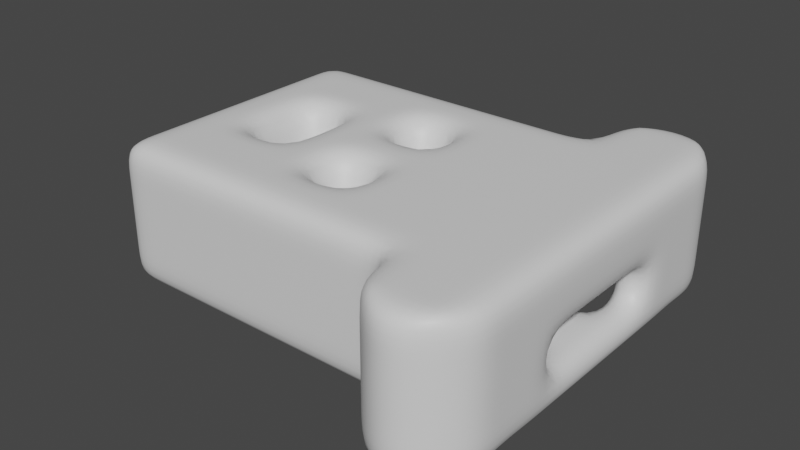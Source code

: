 # Source: Misc_Arena_1.blend  (saved by Blender 3.3.6; exported with 4.5.12 LTS)
import bpy
from mathutils import Matrix  # noqa: F401  (used for matrix-valued properties, if any)

bpy.ops.wm.read_factory_settings(use_empty=True)
scene = bpy.context.scene
scene.name = 'Scene'

# ---- collections
col_collection = bpy.data.collections.new('Collection'); scene.collection.children.link(col_collection)

# ---- materials (node trees are filled in below, after node groups)
mat_material = bpy.data.materials.new('Material')
mat_material.alpha_threshold = 0.0
mat_material.use_transparent_shadow = False
mat_material.roughness = 0.5
mat_material.line_color = (0.0, 0.0, 0.0, 1.0)

# ---- material node trees
mat_material.use_nodes = True; mat_material.node_tree.nodes.clear()
_N = mat_material.node_tree.nodes; _L = mat_material.node_tree.links
n0 = _N.new('ShaderNodeOutputMaterial'); n0.name = 'Material Output'; n0.location = (300, 300)
n1 = _N.new('ShaderNodeBsdfPrincipled'); n1.name = 'Principled BSDF'; n1.location = (10, 300)
n1.distribution = 'GGX'
n1.subsurface_method = 'RANDOM_WALK_SKIN'
n1.inputs[3].default_value = 1.45
n1.inputs[27].default_value = (0.0, 0.0, 0.0, 1.0)
n1.inputs[28].default_value = 1.0
_L.new(n1.outputs[0], n0.inputs[0])
n0.is_active_output = True

# ---- world
world_world = bpy.data.worlds.new('World'); scene.world = world_world
world_world.use_nodes = True; world_world.node_tree.nodes.clear()
_N = world_world.node_tree.nodes; _L = world_world.node_tree.links
n0 = _N.new('ShaderNodeOutputWorld'); n0.name = 'World Output'; n0.location = (300, 300)
n1 = _N.new('ShaderNodeBackground'); n1.name = 'Background'; n1.location = (10, 300)
n1.inputs[0].default_value = (0.05088, 0.05088, 0.05088, 1.0)
_L.new(n1.outputs[0], n0.inputs[0])
n0.is_active_output = True
world_world.color = (0.05088, 0.05088, 0.05088)
world_world.use_sun_shadow = False
world_world.sun_shadow_jitter_overblur = 0.0

# ---- meshes
me_cube = bpy.data.meshes.new('Cube')
me_cube.from_pydata([(2.0, -2.0, 2.0), (2.0, -2.0, 0.0), (-2.0, -2.0, 2.0), (-2.0, -2.0, 0.0), (-2.0, 0.0, 0.0), (-2.0, -1.0, 0.0), (2.0, 0.0, 2.0), (2.0, -1.0, 2.0), (-2.0, -1.0, 2.0), (-2.0, 0.0, 2.0), (2.0, -1.0, 0.0), (2.0, 0.0, 0.0), (1.0, -2.0, 2.0), (0.0, -2.0, 2.0), (-1.0, -2.0, 2.0), (-1.0, -2.0, 0.0), (0.0, -2.0, 0.0), (1.0, -2.0, 0.0), (1.0, 0.0, 0.0), (0.0, 0.0, 0.0), (-1.0, 0.0, 0.0), (1.0, -1.0, 0.0), (0.0, -1.0, 0.0), (-1.0, -1.0, 0.25), (-1.0, 0.0, 2.0), (0.0, 0.0, 2.0), (1.0, 0.0, 2.0), (-1.0, -1.0, 2.0), (0.0, -1.0, 2.0), (1.0, -1.0, 2.0), (-2.0, -2.0, 1.0), (2.0, -2.0, 1.0), (2.0, 0.0, 1.0), (2.0, -1.0, 1.0), (-3.0, -0.5, 2.0), (0.0, -2.0, 1.0), (-1.0, -2.0, 1.0), (-2.0, -1.5, 0.0), (-2.0, -2.0, 1.5), (2.0, -2.0, 0.5), (-1.5, -2.0, 2.0), (2.0, -1.5, 2.0), (1.5, -2.0, 0.0), (-2.0, -0.5, 0.0), (2.0, -0.5, 2.0), (-2.0, -1.5, 2.0), (-2.0, -0.5, 2.0), (2.0, -1.5, 0.0), (2.0, -0.5, 0.0), (2.0, 0.0, 0.5), (2.0, -1.0, 0.5), (-1.5, 0.0, 0.0), (-1.5, -1.0, 0.0), (-3.0, -1.0, 2.0), (1.5, 0.0, 2.0), (1.5, -1.0, 2.0), (1.5, -2.0, 2.0), (0.5, -2.0, 2.0), (-0.5, -2.0, 2.0), (-1.5, -2.0, 0.0), (-0.5, -2.0, 0.0), (0.5, -2.0, 0.0), (1.5, 0.0, 0.0), (0.5, 0.0, 0.0), (-0.5, 0.0, 0.0), (1.5, -1.0, 0.0), (0.5, -1.0, 0.0), (-0.5, -1.0, 0.25), (-1.5, 0.0, 2.0), (-0.5, 0.0, 2.0), (0.5, 0.0, 2.0), (-1.5, -1.0, 2.0), (-0.5, -1.0, 2.0), (0.5, -1.0, 2.0), (1.0, -0.5, 2.0), (0.0, -0.5, 2.0), (-1.0, -0.5, 2.0), (-1.0, -0.5, 0.25), (0.0, -0.5, 0.0), (1.0, -0.5, 0.0), (-1.0, -1.5, 0.0), (0.0, -1.5, 0.0), (1.0, -1.5, 0.0), (0.0, -2.0, 0.5), (-1.0, -2.0, 0.5), (1.0, -1.5, 2.0), (0.0, -1.5, 2.0), (-1.0, -1.5, 2.0), (-2.0, -2.0, 0.5), (2.0, -2.0, 1.5), (2.0, 0.0, 1.5), (2.0, -1.0, 1.5), (-3.0, -1.5, 2.0), (0.0, -2.0, 1.5), (-1.0, -2.0, 1.5), (-0.5, -2.0, 1.0), (0.5, -2.0, 1.0), (-3.0, -1.0, 0.0), (-3.0, -0.5, 0.0), (2.0, -0.5, 1.0), (2.0, -1.5, 1.0), (-1.5, -2.0, 1.0), (-1.5, -2.0, 0.5), (2.0, -1.5, 0.5), (2.0, -0.5, 0.5), (-3.0, -2.0, 2.0), (-3.0, -2.0, 1.5), (0.5, -2.0, 0.5), (-0.5, -2.0, 0.5), (-0.5, -1.5, 2.0), (0.5, -1.5, 2.0), (1.5, -1.5, 2.0), (-0.5, -2.0, 1.5), (0.5, -2.0, 1.5), (0.5, -1.5, 0.0), (-0.5, -1.5, 0.0), (-1.5, -1.5, 0.0), (0.5, -0.5, 0.0), (-0.5, -0.5, 0.25), (-1.5, -0.5, 0.0), (-0.5, -0.5, 2.0), (0.5, -0.5, 2.0), (1.5, -0.5, 2.0), (-1.5, -0.5, 2.0), (-3.0, -2.0, 0.0), (-3.0, -1.5, 0.0), (1.5, -0.5, 0.0), (2.0, -0.5, 1.5), (2.0, -1.5, 1.5), (1.5, -1.5, 0.0), (-1.5, -2.0, 1.5), (-1.5, -1.5, 2.0), (0.5, -1.0, 0.75), (0.0, -1.0, 0.5), (0.0, -0.5, 0.5), (0.5, -0.5, 0.75), (1.5, 0.0, 1.0), (1.0, 0.0, 1.0), (1.5, -1.0, 1.0), (1.0, -1.0, 1.0), (1.0, -0.5, 1.0), (1.5, -0.5, 1.0), (2.0, -2.5, 0.5), (2.0, -2.5, 0.0), (1.5, -2.5, 0.0), (1.5, -2.5, 2.0), (1.0, -2.5, 2.0), (0.5, -2.5, 0.0), (1.0, -2.5, 0.0), (2.0, -2.5, 1.5), (2.0, -2.5, 1.0), (2.0, -2.5, 2.0), (0.5, -2.5, 2.0), (0.5, -2.5, 1.0), (0.5, -2.5, 0.5), (0.5, -2.5, 1.5), (0.5, -0.5, 0.5), (0.5, -1.0, 0.5), (1.0, 0.0, 0.5), (1.0, -1.0, 0.5), (1.0, -0.5, 0.5), (0.0, -1.0, 0.25), (0.0, -0.5, 0.25), (1.5, -1.0, 0.5), (1.5, -0.5, 0.5), (1.5, 0.0, 0.5), (-2.5, -1.5, 0.0), (-2.5, -2.0, 0.0), (-2.5, -2.0, 1.5), (-2.5, -2.0, 2.0), (-2.5, -0.5, 0.0), (-2.5, -1.0, 0.0), (-2.5, -1.5, 2.0), (-2.5, -1.0, 2.0), (-2.5, -0.5, 2.0), (-2.5, 0.0, 2.0), (-2.5, 0.0, 0.0), (-2.5, -2.0, 0.5), (-2.5, -2.0, 1.0), (-3.0, 0.0, 2.0), (-4.0, -1.5, 2.0), (-3.0, 0.0, 0.0), (-3.0, -2.0, 0.5), (-3.0, -2.0, 1.0), (-4.0, 0.0, 2.0), (-4.0, -0.5, 2.0), (-4.0, -1.0, 0.0), (-4.0, -1.0, 0.5), (-4.0, 0.0, 0.0), (-4.0, 0.0, 0.5), (-4.0, -2.0, 1.0), (-4.0, -2.0, 0.5), (-3.5, -2.0, 0.5), (-3.5, -2.0, 1.0), (-3.5, 0.0, 0.0), (-3.5, -1.0, 0.0), (-3.5, -0.5, 2.0), (-3.5, 0.0, 2.0), (-3.5, -1.5, 2.0), (-3.5, -1.0, 2.0), (-3.5, -0.5, 0.0), (-3.5, -2.0, 1.5), (-3.5, -2.0, 2.0), (-3.5, -1.5, 0.0), (-3.5, -2.0, 0.0), (-4.0, -1.0, 2.0), (-4.0, -0.5, 0.0), (-4.0, -2.0, 1.5), (-4.0, -2.0, 2.0), (-4.0, -1.5, 0.0), (-4.0, -2.0, 0.0), (-4.0, -1.0, 1.5), (-4.0, -1.0, 1.0), (-4.0, 0.0, 1.5), (-4.0, 0.0, 1.0), (-4.0, -0.5, 1.0), (-4.0, -1.5, 1.0), (-4.0, -1.5, 0.5), (-4.0, -0.5, 0.5), (-4.0, -0.5, 1.5), (-4.0, -1.5, 1.5), (1.5, -3.0, 2.0), (1.0, -3.0, 2.0), (1.0, -3.0, 0.5), (1.0, -3.0, 0.0), (1.0, -3.0, 1.5), (1.0, -3.0, 1.0), (1.5, -3.0, 1.0), (1.5, -3.0, 0.0), (1.5, -3.0, 0.5), (1.5, -3.0, 1.5), (1.5, -1.5, 0.6667), (1.0, -1.5, 0.6667), (1.0, -2.0, 0.3333), (1.0, -1.75, 0.5), (1.5, -1.75, 0.5), (1.5, -2.0, 0.3333), (1.0, -1.75, 0.0), (1.5, -1.75, 0.0)], [], [(131, 40, 2, 45), (130, 38, 2, 40), (129, 238, 42, 1, 47), (128, 89, 0, 41), (56, 0, 151, 145), (127, 91, 7, 44), (126, 65, 10, 48), (123, 71, 8, 46), (122, 55, 29, 74), (121, 73, 28, 75), (120, 72, 27, 76), (161, 133, 67), (117, 66, 21, 79), (61, 107, 154, 147), (116, 59, 15, 80), (115, 60, 16, 81), (114, 61, 17, 237, 82), (89, 31, 150, 149), (113, 93, 13, 57), (112, 94, 14, 58), (111, 56, 12, 85), (110, 57, 13, 86), (109, 58, 14, 87), (108, 84, 36, 95), (107, 83, 35, 96), (39, 1, 143, 142), (46, 8, 173, 174), (103, 39, 31, 100), (102, 88, 30, 101), (59, 3, 88, 102), (15, 59, 102, 84), (84, 102, 101, 36), (47, 1, 39, 103), (10, 47, 103, 50), (50, 103, 100, 33), (113, 57, 152, 155), (17, 61, 147, 148), (48, 10, 50, 104), (11, 48, 104, 49), (9, 46, 174, 175), (38, 30, 178, 168), (45, 2, 169, 172), (2, 38, 168, 169), (8, 45, 172, 173), (88, 3, 167, 177), (96, 113, 155, 153), (61, 16, 83, 107), (12, 56, 145, 146), (60, 15, 84, 108), (16, 60, 108, 83), (83, 108, 95, 35), (86, 13, 58, 109), (28, 86, 109, 72), (72, 109, 87, 27), (85, 12, 57, 110), (29, 85, 110, 73), (73, 110, 86, 28), (41, 0, 56, 111), (7, 41, 111, 55), (55, 111, 85, 29), (95, 36, 94, 112), (35, 95, 112, 93), (93, 112, 58, 13), (96, 35, 93, 113), (0, 89, 149, 151), (31, 39, 142, 150), (81, 16, 61, 114), (22, 81, 114, 66), (66, 114, 82, 21), (80, 15, 60, 115), (23, 80, 115, 67), (37, 3, 59, 116), (5, 37, 116, 52), (76, 77, 119, 123), (52, 71, 123, 119), (19, 78, 117, 63), (63, 117, 79, 18), (77, 23, 67, 118), (20, 77, 118, 64), (43, 5, 52, 119), (4, 43, 119, 51), (75, 28, 72, 120), (25, 75, 120, 69), (69, 120, 76, 24), (74, 29, 73, 121), (26, 74, 121, 70), (70, 121, 75, 25), (44, 7, 55, 122), (6, 44, 122, 54), (54, 122, 74, 26), (24, 76, 123, 68), (68, 123, 46, 9), (119, 77, 51), (52, 23, 27, 71), (37, 5, 171, 166), (3, 37, 166, 167), (30, 88, 177, 178), (43, 4, 176, 170), (5, 43, 170, 171), (159, 139, 132, 157), (62, 126, 48, 11), (99, 33, 91, 127), (32, 99, 127, 90), (90, 127, 44, 6), (100, 31, 89, 128), (33, 100, 128, 91), (91, 128, 41, 7), (65, 129, 47, 10), (101, 30, 38, 130), (36, 101, 130, 94), (94, 130, 40, 14), (87, 14, 40, 131), (27, 23, 77, 76), (71, 131, 45, 8), (118, 67, 133, 134), (134, 133, 132, 135), (78, 162, 134, 135, 156, 117), (118, 134, 162, 78), (140, 139, 138, 141), (137, 140, 141, 136), (146, 145, 221, 222), (107, 96, 153, 154), (57, 12, 146, 152), (1, 42, 144, 143), (117, 156, 157, 66), (79, 21, 159, 160), (160, 159, 157, 156), (139, 140, 135, 132), (22, 161, 67), (160, 164, 126, 79), (65, 126, 164, 163), (164, 160, 158, 165), (79, 126, 62, 18), (77, 20, 51), (52, 116, 23), (80, 23, 116), (115, 81, 67), (67, 81, 22), (78, 19, 118), (118, 19, 64), (27, 87, 131, 71), (168, 178, 183, 106), (166, 171, 97, 125), (177, 167, 124, 182), (173, 172, 92, 53), (171, 170, 98, 97), (174, 173, 53, 34), (169, 168, 106, 105), (172, 169, 105, 92), (167, 166, 125, 124), (178, 177, 182, 183), (183, 182, 192, 193), (179, 34, 196, 197), (106, 183, 193, 201), (53, 92, 198, 199), (125, 97, 195, 203), (182, 124, 204, 192), (34, 53, 199, 196), (124, 125, 203, 204), (92, 105, 202, 198), (105, 106, 201, 202), (97, 98, 200, 195), (98, 181, 194, 200), (197, 196, 185, 184), (196, 199, 205, 185), (198, 202, 208, 180), (193, 192, 191, 190), (204, 203, 209, 210), (200, 194, 188, 206), (202, 201, 207, 208), (201, 193, 190, 207), (195, 200, 206, 186), (203, 195, 186, 209), (192, 204, 210, 191), (199, 198, 180, 205), (220, 211, 205, 180), (219, 213, 184, 185), (218, 189, 214, 215), (217, 187, 212, 216), (209, 186, 187, 217), (210, 209, 217, 191), (191, 217, 216, 190), (206, 188, 189, 218), (186, 206, 218, 187), (187, 218, 215, 212), (215, 214, 213, 219), (212, 215, 219, 211), (211, 219, 185, 205), (216, 212, 211, 220), (190, 216, 220, 207), (207, 220, 180, 208), (98, 170, 174, 34), (98, 34, 179, 181), (170, 176, 175, 174), (99, 32, 136, 141), (33, 99, 141, 138), (50, 33, 138, 163), (104, 50, 163, 164), (49, 104, 164, 165), (137, 135, 140), (158, 160, 156), (158, 156, 135, 137), (230, 225, 222, 221), (229, 223, 226, 227), (228, 224, 223, 229), (227, 226, 225, 230), (144, 148, 224, 228), (155, 152, 222, 225), (146, 222, 152), (151, 221, 145), (143, 144, 228), (147, 224, 148), (154, 153, 226, 223), (147, 154, 223, 224), (153, 155, 225, 226), (149, 230, 221, 151), (150, 227, 230, 149), (142, 229, 227, 150), (143, 228, 229, 142), (82, 232, 139, 159, 21), (129, 231, 235, 238), (138, 139, 232, 231), (17, 233, 234, 237), (235, 234, 233, 236), (236, 233, 148, 144), (17, 148, 233), (231, 232, 234, 235), (232, 82, 237, 234), (144, 42, 236), (235, 236, 42, 238), (231, 129, 65, 163, 138), (66, 157, 132, 133, 161, 22)])
me_cube.polygons.foreach_set('use_smooth', [True] * 232)
_uv = me_cube.uv_layers.new(name='UVMap')
_uv.uv.foreach_set('vector', [0.8438, 0.7188, 0.8438, 0.75, 0.875, 0.75, 0.875, 0.7188, 0.5625, 0.9688, 0.5625, 1.0, 0.625, 1.0, 0.625, 0.9688, 0.3438, 0.7188, 0.3438, 0.7344, 0.3438, 0.75, 0.375, 0.75, 0.375, 0.7188, 0.5625, 0.7188, 0.5625, 0.75, 0.625, 0.75, 0.625, 0.7188, 0.6562, 0.75, 0.625, 0.75, 0.625, 0.75, 0.6562, 0.75, 0.5625, 0.6562, 0.5625, 0.6875, 0.625, 0.6875, 0.625, 0.6562, 0.3438, 0.6562, 0.3438, 0.6875, 0.375, 0.6875, 0.375, 0.6562, 0.8438, 0.6562, 0.8438, 0.6875, 0.875, 0.6875, 0.875, 0.6562, 0.6562, 0.6562, 0.6562, 0.6875, 0.6875, 0.6875, 0.6875, 0.6562, 0.7188, 0.6562, 0.7188, 0.6875, 0.75, 0.6875, 0.75, 0.6562, 0.7812, 0.6562, 0.7812, 0.6875, 0.8125, 0.6875, 0.8125, 0.6562, 0.25, 0.6875, 0.25, 0.6875, 0.2188, 0.6875, 0.2812, 0.6562, 0.2812, 0.6875, 0.3125, 0.6875, 0.3125, 0.6562, 0.375, 0.8438, 0.4375, 0.8438, 0.4375, 0.8438, 0.375, 0.8438, 0.1562, 0.7188, 0.1562, 0.75, 0.1875, 0.75, 0.1875, 0.7188, 0.2188, 0.7188, 0.2188, 0.75, 0.25, 0.75, 0.25, 0.7188, 0.2812, 0.7188, 0.2812, 0.75, 0.3125, 0.75, 0.3125, 0.7344, 0.3125, 0.7188, 0.5625, 0.75, 0.5, 0.75, 0.5, 0.75, 0.5625, 0.75, 0.5625, 0.8438, 0.5625, 0.875, 0.625, 0.875, 0.625, 0.8438, 0.5625, 0.9062, 0.5625, 0.9375, 0.625, 0.9375, 0.625, 0.9062, 0.6562, 0.7188, 0.6562, 0.75, 0.6875, 0.75, 0.6875, 0.7188, 0.7188, 0.7188, 0.7188, 0.75, 0.75, 0.75, 0.75, 0.7188, 0.7812, 0.7188, 0.7812, 0.75, 0.8125, 0.75, 0.8125, 0.7188, 0.4375, 0.9062, 0.4375, 0.9375, 0.5, 0.9375, 0.5, 0.9062, 0.4375, 0.8438, 0.4375, 0.875, 0.5, 0.875, 0.5, 0.8438, 0.4375, 0.75, 0.375, 0.75, 0.375, 0.75, 0.4375, 0.75, 0.875, 0.6562, 0.875, 0.6875, 0.875, 0.6875, 0.875, 0.6562, 0.4375, 0.7188, 0.4375, 0.75, 0.5, 0.75, 0.5, 0.7188, 0.4375, 0.9688, 0.4375, 1.0, 0.5, 1.0, 0.5, 0.9688, 0.375, 0.9688, 0.375, 1.0, 0.4375, 1.0, 0.4375, 0.9688, 0.375, 0.9375, 0.375, 0.9688, 0.4375, 0.9688, 0.4375, 0.9375, 0.4375, 0.9375, 0.4375, 0.9688, 0.5, 0.9688, 0.5, 0.9375, 0.375, 0.7188, 0.375, 0.75, 0.4375, 0.75, 0.4375, 0.7188, 0.375, 0.6875, 0.375, 0.7188, 0.4375, 0.7188, 0.4375, 0.6875, 0.4375, 0.6875, 0.4375, 0.7188, 0.5, 0.7188, 0.5, 0.6875, 0.5625, 0.8438, 0.625, 0.8438, 0.625, 0.8438, 0.5625, 0.8438, 0.3125, 0.75, 0.2812, 0.75, 0.2812, 0.75, 0.3125, 0.75, 0.375, 0.6562, 0.375, 0.6875, 0.4375, 0.6875, 0.4375, 0.6562, 0.375, 0.625, 0.375, 0.6562, 0.4375, 0.6562, 0.4375, 0.625, 0.875, 0.625, 0.875, 0.6562, 0.875, 0.6562, 0.875, 0.625, 0.5625, 1.0, 0.5, 1.0, 0.5, 1.0, 0.5625, 1.0, 0.875, 0.7188, 0.875, 0.75, 0.875, 0.75, 0.875, 0.7188, 0.625, 1.0, 0.5625, 1.0, 0.5625, 1.0, 0.625, 1.0, 0.875, 0.6875, 0.875, 0.7188, 0.875, 0.7188, 0.875, 0.6875, 0.4375, 1.0, 0.375, 1.0, 0.375, 1.0, 0.4375, 1.0, 0.5, 0.8438, 0.5625, 0.8438, 0.5625, 0.8438, 0.5, 0.8438, 0.375, 0.8438, 0.375, 0.875, 0.4375, 0.875, 0.4375, 0.8438, 0.6875, 0.75, 0.6562, 0.75, 0.6562, 0.75, 0.6875, 0.75, 0.375, 0.9062, 0.375, 0.9375, 0.4375, 0.9375, 0.4375, 0.9062, 0.375, 0.875, 0.375, 0.9062, 0.4375, 0.9062, 0.4375, 0.875, 0.4375, 0.875, 0.4375, 0.9062, 0.5, 0.9062, 0.5, 0.875, 0.75, 0.7188, 0.75, 0.75, 0.7812, 0.75, 0.7812, 0.7188, 0.75, 0.6875, 0.75, 0.7188, 0.7812, 0.7188, 0.7812, 0.6875, 0.7812, 0.6875, 0.7812, 0.7188, 0.8125, 0.7188, 0.8125, 0.6875, 0.6875, 0.7188, 0.6875, 0.75, 0.7188, 0.75, 0.7188, 0.7188, 0.6875, 0.6875, 0.6875, 0.7188, 0.7188, 0.7188, 0.7188, 0.6875, 0.7188, 0.6875, 0.7188, 0.7188, 0.75, 0.7188, 0.75, 0.6875, 0.625, 0.7188, 0.625, 0.75, 0.6562, 0.75, 0.6562, 0.7188, 0.625, 0.6875, 0.625, 0.7188, 0.6562, 0.7188, 0.6562, 0.6875, 0.6562, 0.6875, 0.6562, 0.7188, 0.6875, 0.7188, 0.6875, 0.6875, 0.5, 0.9062, 0.5, 0.9375, 0.5625, 0.9375, 0.5625, 0.9062, 0.5, 0.875, 0.5, 0.9062, 0.5625, 0.9062, 0.5625, 0.875, 0.5625, 0.875, 0.5625, 0.9062, 0.625, 0.9062, 0.625, 0.875, 0.5, 0.8438, 0.5, 0.875, 0.5625, 0.875, 0.5625, 0.8438, 0.625, 0.75, 0.5625, 0.75, 0.5625, 0.75, 0.625, 0.75, 0.5, 0.75, 0.4375, 0.75, 0.4375, 0.75, 0.5, 0.75, 0.25, 0.7188, 0.25, 0.75, 0.2812, 0.75, 0.2812, 0.7188, 0.25, 0.6875, 0.25, 0.7188, 0.2812, 0.7188, 0.2812, 0.6875, 0.2812, 0.6875, 0.2812, 0.7188, 0.3125, 0.7188, 0.3125, 0.6875, 0.1875, 0.7188, 0.1875, 0.75, 0.2188, 0.75, 0.2188, 0.7188, 0.1875, 0.6875, 0.1875, 0.7188, 0.2188, 0.7188, 0.2188, 0.6875, 0.125, 0.7188, 0.125, 0.75, 0.1562, 0.75, 0.1562, 0.7188, 0.125, 0.6875, 0.125, 0.7188, 0.1562, 0.7188, 0.1562, 0.6875, 0.8125, 0.6562, 0.1875, 0.6562, 0.1562, 0.6562, 0.8438, 0.6562, 0.1562, 0.6875, 0.8438, 0.6875, 0.8438, 0.6562, 0.1562, 0.6562, 0.25, 0.625, 0.25, 0.6562, 0.2812, 0.6562, 0.2812, 0.625, 0.2812, 0.625, 0.2812, 0.6562, 0.3125, 0.6562, 0.3125, 0.625, 0.1875, 0.6562, 0.1875, 0.6875, 0.2188, 0.6875, 0.2188, 0.6562, 0.1875, 0.625, 0.1875, 0.6562, 0.2188, 0.6562, 0.2188, 0.625, 0.125, 0.6562, 0.125, 0.6875, 0.1562, 0.6875, 0.1562, 0.6562, 0.125, 0.625, 0.125, 0.6562, 0.1562, 0.6562, 0.1562, 0.625, 0.75, 0.6562, 0.75, 0.6875, 0.7812, 0.6875, 0.7812, 0.6562, 0.75, 0.625, 0.75, 0.6562, 0.7812, 0.6562, 0.7812, 0.625, 0.7812, 0.625, 0.7812, 0.6562, 0.8125, 0.6562, 0.8125, 0.625, 0.6875, 0.6562, 0.6875, 0.6875, 0.7188, 0.6875, 0.7188, 0.6562, 0.6875, 0.625, 0.6875, 0.6562, 0.7188, 0.6562, 0.7188, 0.625, 0.7188, 0.625, 0.7188, 0.6562, 0.75, 0.6562, 0.75, 0.625, 0.625, 0.6562, 0.625, 0.6875, 0.6562, 0.6875, 0.6562, 0.6562, 0.625, 0.625, 0.625, 0.6562, 0.6562, 0.6562, 0.6562, 0.625, 0.6562, 0.625, 0.6562, 0.6562, 0.6875, 0.6562, 0.6875, 0.625, 0.8125, 0.625, 0.8125, 0.6562, 0.8438, 0.6562, 0.8438, 0.625, 0.8438, 0.625, 0.8438, 0.6562, 0.875, 0.6562, 0.875, 0.625, 0.1562, 0.6562, 0.1875, 0.6562, 0.1562, 0.625, 0.1562, 0.6875, 0.1875, 0.6875, 0.8125, 0.6875, 0.8438, 0.6875, 0.125, 0.7188, 0.125, 0.6875, 0.125, 0.6875, 0.125, 0.7188, 0.125, 0.75, 0.125, 0.7188, 0.125, 0.7188, 0.125, 0.75, 0.5, 1.0, 0.4375, 1.0, 0.4375, 1.0, 0.5, 1.0, 0.125, 0.6562, 0.125, 0.625, 0.125, 0.625, 0.125, 0.6562, 0.125, 0.6875, 0.125, 0.6562, 0.125, 0.6562, 0.125, 0.6875, 0.3125, 0.6875, 0.3125, 0.6875, 0.3125, 0.6875, 0.3125, 0.6875, 0.3438, 0.625, 0.3438, 0.6562, 0.375, 0.6562, 0.375, 0.625, 0.5, 0.6562, 0.5, 0.6875, 0.5625, 0.6875, 0.5625, 0.6562, 0.5, 0.625, 0.5, 0.6562, 0.5625, 0.6562, 0.5625, 0.625, 0.5625, 0.625, 0.5625, 0.6562, 0.625, 0.6562, 0.625, 0.625, 0.5, 0.7188, 0.5, 0.75, 0.5625, 0.75, 0.5625, 0.7188, 0.5, 0.6875, 0.5, 0.7188, 0.5625, 0.7188, 0.5625, 0.6875, 0.5625, 0.6875, 0.5625, 0.7188, 0.625, 0.7188, 0.625, 0.6875, 0.3438, 0.6875, 0.3438, 0.7188, 0.375, 0.7188, 0.375, 0.6875, 0.5, 0.9688, 0.5, 1.0, 0.5625, 1.0, 0.5625, 0.9688, 0.5, 0.9375, 0.5, 0.9688, 0.5625, 0.9688, 0.5625, 0.9375, 0.5625, 0.9375, 0.5625, 0.9688, 0.625, 0.9688, 0.625, 0.9375, 0.8125, 0.7188, 0.8125, 0.75, 0.8438, 0.75, 0.8438, 0.7188, 0.8125, 0.6875, 0.1875, 0.6875, 0.1875, 0.6562, 0.8125, 0.6562, 0.8438, 0.6875, 0.8438, 0.7188, 0.875, 0.7188, 0.875, 0.6875, 0.2188, 0.6562, 0.2188, 0.6875, 0.25, 0.6875, 0.25, 0.6562, 0.25, 0.6562, 0.25, 0.6875, 0.2812, 0.6875, 0.2812, 0.6562, 0.25, 0.6562, 0.25, 0.6562, 0.25, 0.6562, 0.2812, 0.6562, 0.2812, 0.6562, 0.2812, 0.6562, 0.2188, 0.6562, 0.25, 0.6562, 0.25, 0.6562, 0.25, 0.6562, 0.3125, 0.6562, 0.3125, 0.6875, 0.3438, 0.6875, 0.3438, 0.6562, 0.3125, 0.625, 0.3125, 0.6562, 0.3438, 0.6562, 0.3438, 0.625, 0.6875, 0.75, 0.6562, 0.75, 0.6562, 0.75, 0.6875, 0.75, 0.4375, 0.8438, 0.5, 0.8438, 0.5, 0.8438, 0.4375, 0.8438, 0.7188, 0.75, 0.6875, 0.75, 0.6875, 0.75, 0.7188, 0.75, 0.375, 0.75, 0.3438, 0.75, 0.3438, 0.75, 0.375, 0.75, 0.2812, 0.6562, 0.2812, 0.6562, 0.2812, 0.6875, 0.2812, 0.6875, 0.3125, 0.6562, 0.3125, 0.6875, 0.3125, 0.6875, 0.3125, 0.6562, 0.3125, 0.6562, 0.3125, 0.6875, 0.3125, 0.6875, 0.3125, 0.6562, 0.3125, 0.6875, 0.3125, 0.6562, 0.3125, 0.6562, 0.3125, 0.6875, 0.25, 0.6875, 0.25, 0.6875, 0.2188, 0.6875, 0.3125, 0.6562, 0.3438, 0.6562, 0.3438, 0.6562, 0.3125, 0.6562, 0.3438, 0.6875, 0.3438, 0.6562, 0.3438, 0.6562, 0.3438, 0.6875, 0.3438, 0.6562, 0.3125, 0.6562, 0.3125, 0.625, 0.3438, 0.625, 0.3125, 0.6562, 0.3438, 0.6562, 0.3438, 0.625, 0.3125, 0.625, 0.1875, 0.6562, 0.1875, 0.625, 0.1562, 0.625, 0.1562, 0.6875, 0.1562, 0.7188, 0.1875, 0.6875, 0.1875, 0.7188, 0.1875, 0.6875, 0.1562, 0.7188, 0.2188, 0.7188, 0.25, 0.7188, 0.2188, 0.6875, 0.2188, 0.6875, 0.25, 0.7188, 0.25, 0.6875, 0.25, 0.6562, 0.25, 0.625, 0.2188, 0.6562, 0.2188, 0.6562, 0.25, 0.625, 0.2188, 0.625, 0.8125, 0.6875, 0.8125, 0.7188, 0.8438, 0.7188, 0.8438, 0.6875, 0.5625, 1.0, 0.5, 1.0, 0.5, 1.0, 0.5625, 1.0, 0.125, 0.7188, 0.125, 0.6875, 0.125, 0.6875, 0.125, 0.7188, 0.4375, 1.0, 0.375, 1.0, 0.375, 1.0, 0.4375, 1.0, 0.875, 0.6875, 0.875, 0.7188, 0.875, 0.7188, 0.875, 0.6875, 0.125, 0.6875, 0.125, 0.6562, 0.125, 0.6562, 0.125, 0.6875, 0.875, 0.6562, 0.875, 0.6875, 0.875, 0.6875, 0.875, 0.6562, 0.625, 1.0, 0.5625, 1.0, 0.5625, 1.0, 0.625, 1.0, 0.875, 0.7188, 0.875, 0.75, 0.875, 0.75, 0.875, 0.7188, 0.125, 0.75, 0.125, 0.7188, 0.125, 0.7188, 0.125, 0.75, 0.5, 1.0, 0.4375, 1.0, 0.4375, 1.0, 0.5, 1.0, 0.5, 1.0, 0.4375, 1.0, 0.4375, 1.0, 0.5, 1.0, 0.875, 0.625, 0.875, 0.6562, 0.875, 0.6562, 0.875, 0.625, 0.5625, 1.0, 0.5, 1.0, 0.5, 1.0, 0.5625, 1.0, 0.875, 0.6875, 0.875, 0.7188, 0.875, 0.7188, 0.875, 0.6875, 0.125, 0.7188, 0.125, 0.6875, 0.125, 0.6875, 0.125, 0.7188, 0.4375, 1.0, 0.375, 1.0, 0.375, 1.0, 0.4375, 1.0, 0.875, 0.6562, 0.875, 0.6875, 0.875, 0.6875, 0.875, 0.6562, 0.125, 0.75, 0.125, 0.7188, 0.125, 0.7188, 0.125, 0.75, 0.875, 0.7188, 0.875, 0.75, 0.875, 0.75, 0.875, 0.7188, 0.625, 1.0, 0.5625, 1.0, 0.5625, 1.0, 0.625, 1.0, 0.125, 0.6875, 0.125, 0.6562, 0.125, 0.6562, 0.125, 0.6875, 0.125, 0.6562, 0.125, 0.625, 0.125, 0.625, 0.125, 0.6562, 0.875, 0.625, 0.875, 0.6562, 0.875, 0.6562, 0.875, 0.625, 0.875, 0.6562, 0.875, 0.6875, 0.875, 0.6875, 0.875, 0.6562, 0.875, 0.7188, 0.875, 0.75, 0.875, 0.75, 0.875, 0.7188, 0.5, 1.0, 0.4375, 1.0, 0.4375, 1.0, 0.5, 1.0, 0.125, 0.75, 0.125, 0.7188, 0.125, 0.7188, 0.125, 0.75, 0.125, 0.6562, 0.125, 0.625, 0.125, 0.625, 0.125, 0.6562, 0.625, 1.0, 0.5625, 1.0, 0.5625, 1.0, 0.625, 1.0, 0.5625, 1.0, 0.5, 1.0, 0.5, 1.0, 0.5625, 1.0, 0.125, 0.6875, 0.125, 0.6562, 0.125, 0.6562, 0.125, 0.6875, 0.125, 0.7188, 0.125, 0.6875, 0.125, 0.6875, 0.125, 0.7188, 0.4375, 1.0, 0.375, 1.0, 0.375, 1.0, 0.4375, 1.0, 0.875, 0.6875, 0.875, 0.7188, 0.875, 0.7188, 0.875, 0.6875, 0.5625, 0.03125, 0.5625, 0.0625, 0.625, 0.0625, 0.625, 0.03125, 0.5625, 0.09375, 0.5625, 0.125, 0.625, 0.125, 0.625, 0.09375, 0.4375, 0.09375, 0.4375, 0.125, 0.5, 0.125, 0.5, 0.09375, 0.4375, 0.03125, 0.4375, 0.0625, 0.5, 0.0625, 0.5, 0.03125, 0.375, 0.03125, 0.375, 0.0625, 0.4375, 0.0625, 0.4375, 0.03125, 0.375, 0.0, 0.375, 0.03125, 0.4375, 0.03125, 0.4375, 0.0, 0.4375, 0.0, 0.4375, 0.03125, 0.5, 0.03125, 0.5, 0.0, 0.375, 0.09375, 0.375, 0.125, 0.4375, 0.125, 0.4375, 0.09375, 0.375, 0.0625, 0.375, 0.09375, 0.4375, 0.09375, 0.4375, 0.0625, 0.4375, 0.0625, 0.4375, 0.09375, 0.5, 0.09375, 0.5, 0.0625, 0.5, 0.09375, 0.5, 0.125, 0.5625, 0.125, 0.5625, 0.09375, 0.5, 0.0625, 0.5, 0.09375, 0.5625, 0.09375, 0.5625, 0.0625, 0.5625, 0.0625, 0.5625, 0.09375, 0.625, 0.09375, 0.625, 0.0625, 0.5, 0.03125, 0.5, 0.0625, 0.5625, 0.0625, 0.5625, 0.03125, 0.5, 0.0, 0.5, 0.03125, 0.5625, 0.03125, 0.5625, 0.0, 0.5625, 0.0, 0.5625, 0.03125, 0.625, 0.03125, 0.625, 0.0, 0.125, 0.6562, 0.125, 0.6562, 0.875, 0.6562, 0.875, 0.6562, 0.125, 0.6562, 0.875, 0.6562, 0.875, 0.625, 0.125, 0.625, 0.125, 0.6562, 0.125, 0.625, 0.875, 0.625, 0.875, 0.6562, 0.5, 0.6562, 0.5, 0.625, 0.3438, 0.625, 0.3438, 0.6562, 0.5, 0.6875, 0.5, 0.6562, 0.3438, 0.6562, 0.3438, 0.6875, 0.4375, 0.6875, 0.5, 0.6875, 0.3438, 0.6875, 0.3438, 0.6875, 0.4375, 0.6562, 0.4375, 0.6875, 0.3438, 0.6875, 0.3438, 0.6562, 0.4375, 0.625, 0.4375, 0.6562, 0.3438, 0.6562, 0.3438, 0.625, 0.3125, 0.625, 0.3125, 0.6562, 0.3125, 0.6562, 0.3125, 0.625, 0.3125, 0.6562, 0.3125, 0.6562, 0.3125, 0.625, 0.2812, 0.6562, 0.3125, 0.6562, 0.3125, 0.625, 0.5625, 0.7812, 0.5625, 0.8125, 0.625, 0.8125, 0.625, 0.7812, 0.4375, 0.7812, 0.4375, 0.8125, 0.5, 0.8125, 0.5, 0.7812, 0.375, 0.7812, 0.375, 0.8125, 0.4375, 0.8125, 0.4375, 0.7812, 0.5, 0.7812, 0.5, 0.8125, 0.5625, 0.8125, 0.5625, 0.7812, 0.3438, 0.75, 0.3125, 0.75, 0.3125, 0.75, 0.3438, 0.75, 0.5625, 0.8438, 0.625, 0.8438, 0.625, 0.8125, 0.5625, 0.8125, 0.625, 0.8125, 0.6875, 0.75, 0.625, 0.8438, 0.625, 0.75, 0.6562, 0.75, 0.6562, 0.75, 0.375, 0.75, 0.375, 0.7812, 0.375, 0.7812, 0.2812, 0.75, 0.3125, 0.75, 0.3125, 0.75, 0.4375, 0.8438, 0.5, 0.8438, 0.5, 0.8125, 0.4375, 0.8125, 0.2812, 0.75, 0.4375, 0.8438, 0.4375, 0.8125, 0.3125, 0.75, 0.5, 0.8438, 0.5625, 0.8438, 0.5625, 0.8125, 0.5, 0.8125, 0.5625, 0.75, 0.5625, 0.7812, 0.625, 0.7812, 0.625, 0.75, 0.5, 0.75, 0.5, 0.7812, 0.5625, 0.7812, 0.5625, 0.75, 0.4375, 0.75, 0.4375, 0.7812, 0.5, 0.7812, 0.5, 0.75, 0.375, 0.75, 0.375, 0.7812, 0.4375, 0.7812, 0.4375, 0.75, 0.3125, 0.7188, 0.3125, 0.6875, 0.3125, 0.6875, 0.3125, 0.6875, 0.3125, 0.6875, 0.3438, 0.7188, 0.3438, 0.6875, 0.3438, 0.6875, 0.3438, 0.7188, 0.3438, 0.6875, 0.3125, 0.6875, 0.3125, 0.6875, 0.3438, 0.6875, 0.3125, 0.7188, 0.3125, 0.6875, 0.3125, 0.6875, 0.3125, 0.7188, 0.3438, 0.6875, 0.3125, 0.6875, 0.3125, 0.6875, 0.3438, 0.6875, 0.3438, 0.6875, 0.3125, 0.6875, 0.3125, 0.6875, 0.3438, 0.6875, 0.3125, 0.7188, 0.3125, 0.6875, 0.3125, 0.6875, 0.3438, 0.6875, 0.3125, 0.6875, 0.3125, 0.6875, 0.3438, 0.6875, 0.3125, 0.6875, 0.3125, 0.7188, 0.3125, 0.7188, 0.3125, 0.6875, 0.3438, 0.7188, 0.3438, 0.7188, 0.3438, 0.6979, 0.3438, 0.6875, 0.3438, 0.6979, 0.3438, 0.7188, 0.3438, 0.7188, 0.3438, 0.6875, 0.3438, 0.7188, 0.3438, 0.6875, 0.3438, 0.6875, 0.3438, 0.6875, 0.2812, 0.6875, 0.2812, 0.6875, 0.2812, 0.6875, 0.25, 0.6875, 0.25, 0.6875, 0.25, 0.6875])
me_cube.materials.append(mat_material)
me_cube.use_mirror_vertex_groups = False
me_cube.update()

# ---- objects
ob_cube = bpy.data.objects.new('Cube', me_cube)

# ---- transforms, parenting, visibility, modifiers, constraints
ob_cube.location = (0.0, 0.0, 0.0)
ob_cube.lock_rotations_4d = False
ob_cube.empty_display_type = 'ARROWS'
ob_cube.lineart.crease_threshold = 0.0
_m = ob_cube.modifiers.new('Mirror', 'MIRROR')
_m.use_axis = (False, True, False)
_m = ob_cube.modifiers.new('Subdivision', 'SUBSURF')
_m.levels = 2

# ---- collection membership
col_collection.objects.link(ob_cube)

# ---- scene / render settings (as saved in the file)
scene.frame_start = 1; scene.frame_end = 250; scene.frame_set(1)
scene.render.engine = 'BLENDER_EEVEE_NEXT'
scene.cycles.sampling_pattern = 'TABULATED_SOBOL'
scene.cycles.use_light_tree = False
scene.view_settings.view_transform = 'Filmic'
bpy.context.view_layer.update()

# ---- added for rendering (the .blend has no active camera and no usable light): camera, sun
cam_auto = bpy.data.cameras.new('AutoCamera')
cam_auto.lens = 50.0
cam_auto.sensor_width = 36.0
cam_auto.clip_end = 1000.0
ob_auto_camera = bpy.data.objects.new('AutoCamera', cam_auto)
scene.collection.objects.link(ob_auto_camera)
ob_auto_camera.location = (7.06592, -9.67911, 7.45274)
ob_auto_camera.rotation_euler = (1.09748, -7.21219e-08, 0.694738)
scene.camera = ob_auto_camera
light_auto_sun = bpy.data.lights.new('AutoSun', 'SUN')
light_auto_sun.energy = 3.0
light_auto_sun.angle = 0.0523599
ob_auto_sun = bpy.data.objects.new('AutoSun', light_auto_sun)
scene.collection.objects.link(ob_auto_sun)
ob_auto_sun.rotation_euler = (0.872665, 0.174533, 0.523599)
bpy.context.view_layer.update()
